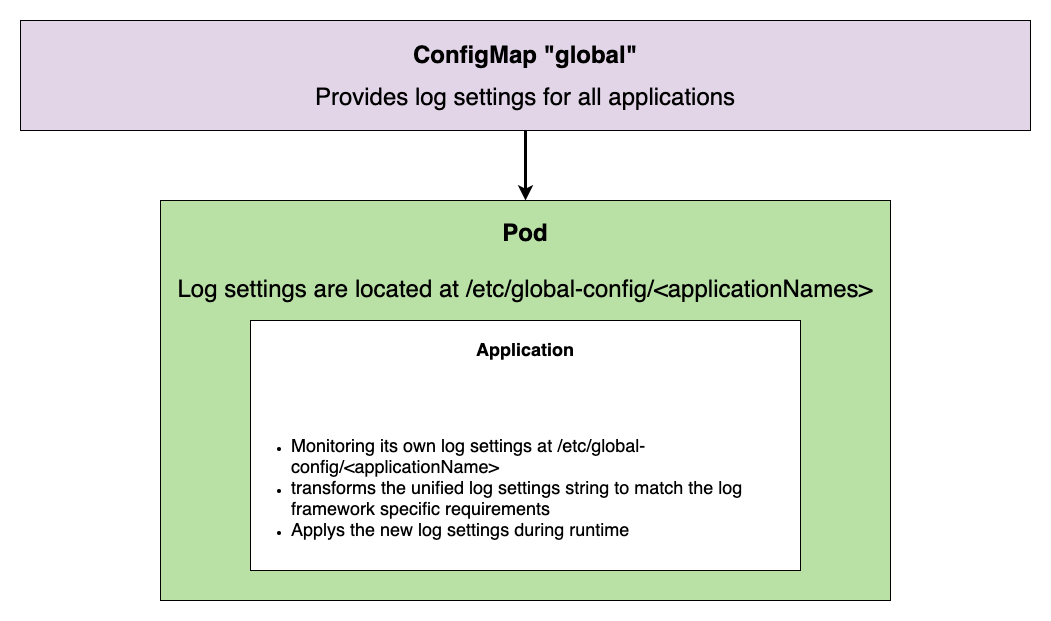

The diagram above was exported from draw.io. Its source (the exported page's mxGraphModel, read from the mxfile embedded in the PNG):
<mxGraphModel dx="1106" dy="830" grid="1" gridSize="10" guides="1" tooltips="1" connect="1" arrows="1" fold="1" page="1" pageScale="1" pageWidth="1654" pageHeight="1169" math="0" shadow="0">
  <root>
    <mxCell id="0" />
    <mxCell id="1" parent="0" />
    <mxCell id="gQEfo0oh98bFtlzFrE8B-2" style="edgeStyle=orthogonalEdgeStyle;rounded=0;orthogonalLoop=1;jettySize=auto;html=1;strokeWidth=3;" edge="1" parent="1" source="7CF9F7JqpasKfjVP2Zms-1" target="gQEfo0oh98bFtlzFrE8B-1">
      <mxGeometry relative="1" as="geometry" />
    </mxCell>
    <mxCell id="7CF9F7JqpasKfjVP2Zms-1" value="&lt;font style=&quot;font-size: 24px&quot;&gt;&lt;b&gt;ConfigMap &quot;global&quot;&lt;br&gt;&lt;/b&gt;&lt;/font&gt;&lt;br&gt;&lt;font style=&quot;font-size: 24px&quot;&gt;Provides log settings for all applications&lt;/font&gt;" style="rounded=0;whiteSpace=wrap;html=1;fillColor=#E1D5E7;" parent="1" vertex="1">
      <mxGeometry x="70" y="90" width="1010" height="110" as="geometry" />
    </mxCell>
    <mxCell id="gQEfo0oh98bFtlzFrE8B-1" value="&lt;font style=&quot;font-size: 24px&quot;&gt;&lt;b&gt;Pod&lt;/b&gt;&lt;br&gt;&lt;br&gt;Log settings are located at /etc/global-config/&amp;lt;applicationNames&amp;gt;&lt;br&gt;&lt;br&gt;&lt;br&gt;&lt;br&gt;&lt;br&gt;&lt;br&gt;&lt;br&gt;&lt;br&gt;&lt;br&gt;&lt;br&gt;&lt;br&gt;&lt;/font&gt;" style="rounded=0;whiteSpace=wrap;html=1;fillColor=#B9E0A5;" vertex="1" parent="1">
      <mxGeometry x="210" y="270" width="730" height="400" as="geometry" />
    </mxCell>
    <mxCell id="gQEfo0oh98bFtlzFrE8B-3" value="&lt;div&gt;&lt;font style=&quot;font-size: 18px&quot;&gt;&lt;b&gt;Application&lt;/b&gt;&lt;/font&gt;&lt;/div&gt;&lt;div&gt;&lt;font style=&quot;font-size: 18px&quot;&gt;&lt;b&gt;&lt;br&gt;&lt;/b&gt;&lt;/font&gt;&lt;/div&gt;&lt;div&gt;&lt;font style=&quot;font-size: 18px&quot;&gt;&lt;b&gt;&lt;br&gt;&lt;/b&gt;&lt;/font&gt;&lt;/div&gt;&lt;div&gt;&lt;font style=&quot;font-size: 18px&quot;&gt;&lt;b&gt;&lt;br&gt;&lt;/b&gt;&lt;/font&gt;&lt;/div&gt;&lt;div&gt;&lt;ul&gt;&lt;li&gt;&lt;div style=&quot;text-align: left&quot;&gt;&lt;span style=&quot;font-size: 18px&quot;&gt;Monitoring its own log settings at&amp;nbsp;&lt;/span&gt;&lt;span style=&quot;font-size: 18px ; text-align: center&quot;&gt;/etc/global-config/&amp;lt;applicationName&amp;gt;&lt;/span&gt;&lt;/div&gt;&lt;/li&gt;&lt;li&gt;&lt;div style=&quot;text-align: left&quot;&gt;&lt;span style=&quot;font-size: 18px ; text-align: center&quot;&gt;transforms the unified log settings string to match the log framework specific requirements&lt;/span&gt;&lt;/div&gt;&lt;/li&gt;&lt;li&gt;&lt;div style=&quot;text-align: left&quot;&gt;&lt;span style=&quot;font-size: 18px ; text-align: center&quot;&gt;Applys the new log settings during runtime&lt;/span&gt;&lt;/div&gt;&lt;/li&gt;&lt;/ul&gt;&lt;/div&gt;" style="rounded=0;whiteSpace=wrap;html=1;fillColor=#FFFFFF;align=center;" vertex="1" parent="1">
      <mxGeometry x="300" y="390" width="550" height="250" as="geometry" />
    </mxCell>
  </root>
</mxGraphModel>